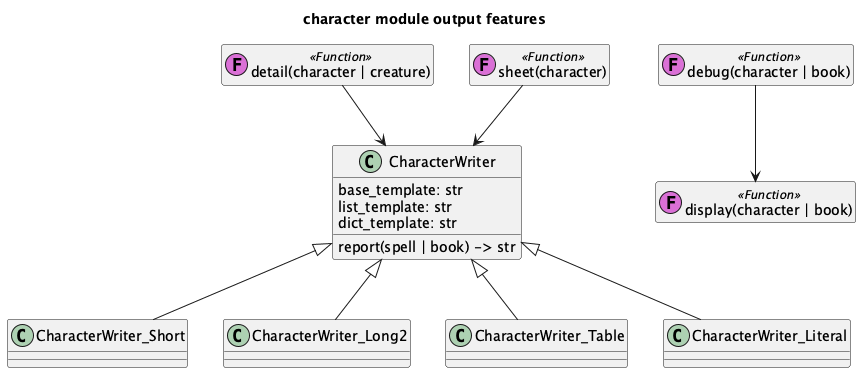

The diagram above was rendered by PlantUML. Its source (embedded in the PNG):
@startuml
'https://plantuml.com/class-diagram

title character module output features

class CharacterWriter {
    base_template: str
    list_template: str
    dict_template: str
    report(spell | book) -> str
}

class CharacterWriter_Short
CharacterWriter <|-- CharacterWriter_Short

class CharacterWriter_Long2
CharacterWriter <|-- CharacterWriter_Long2

class CharacterWriter_Table
CharacterWriter <|-- CharacterWriter_Table

class CharacterWriter_Literal
CharacterWriter <|-- CharacterWriter_Literal

class "detail(character | creature)" as detail << (F,orchid) Function >>
hide detail empty members

detail --> CharacterWriter

class "display(character | book)" as display << (F,orchid) Function >>
hide display empty members

class "debug(character | book)" as debug << (F,orchid) Function >>
hide debug empty members

debug --> display

class "sheet(character)" as sheet << (F,orchid) Function >>
hide sheet empty members

sheet --> CharacterWriter

@enduml